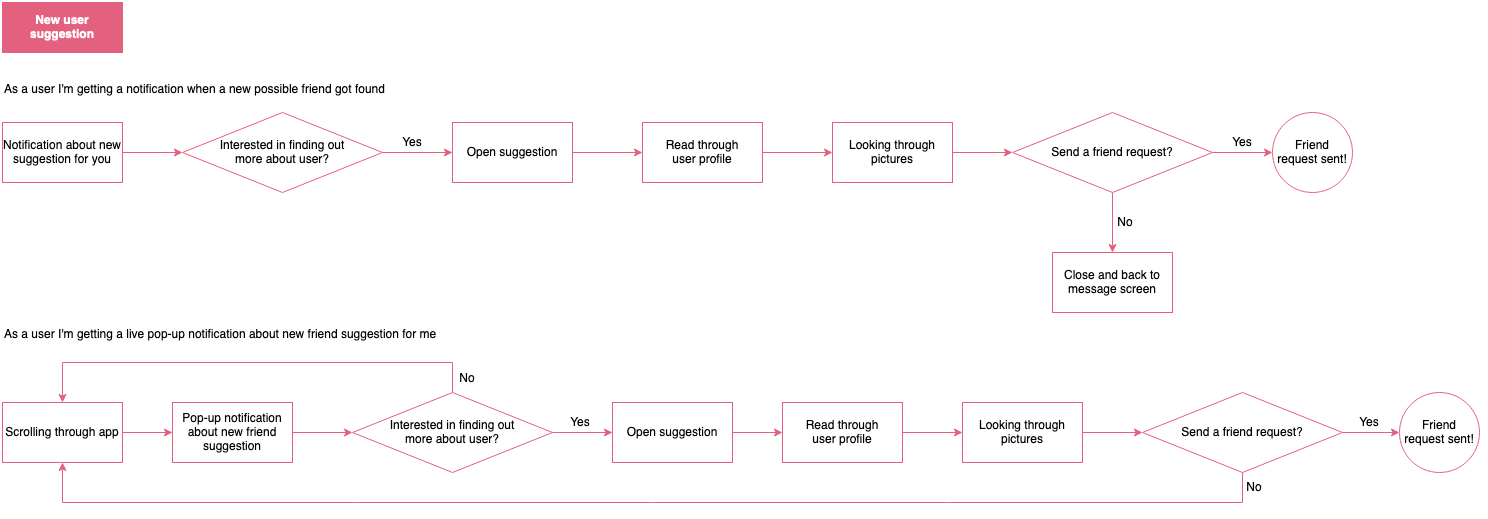

The diagram above was exported from draw.io. Its source (the exported page's mxGraphModel, read from the mxfile embedded in the PNG):
<mxGraphModel dx="305" dy="288" grid="1" gridSize="10" guides="1" tooltips="1" connect="1" arrows="1" fold="1" page="1" pageScale="1" pageWidth="850" pageHeight="1100" math="0" shadow="0">
  <root>
    <mxCell id="9dElnDv2WXycZt9xETRW-0" />
    <mxCell id="9dElnDv2WXycZt9xETRW-1" parent="9dElnDv2WXycZt9xETRW-0" />
    <mxCell id="9dElnDv2WXycZt9xETRW-2" value="New user suggestion" style="rounded=0;whiteSpace=wrap;html=1;strokeColor=#E3607F;fillColor=#E3607F;fontColor=#FFFFFF;fontStyle=1" vertex="1" parent="9dElnDv2WXycZt9xETRW-1">
      <mxGeometry x="10" y="60" width="120" height="50" as="geometry" />
    </mxCell>
    <mxCell id="9dElnDv2WXycZt9xETRW-12" value="" style="edgeStyle=orthogonalEdgeStyle;rounded=0;orthogonalLoop=1;jettySize=auto;html=1;strokeColor=#E3607F;" edge="1" parent="9dElnDv2WXycZt9xETRW-1" source="9dElnDv2WXycZt9xETRW-7" target="9dElnDv2WXycZt9xETRW-8">
      <mxGeometry relative="1" as="geometry" />
    </mxCell>
    <mxCell id="9dElnDv2WXycZt9xETRW-7" value="Notification about new suggestion for you" style="rounded=0;whiteSpace=wrap;html=1;strokeColor=#E3607F;" vertex="1" parent="9dElnDv2WXycZt9xETRW-1">
      <mxGeometry x="10" y="180" width="120" height="60" as="geometry" />
    </mxCell>
    <mxCell id="9dElnDv2WXycZt9xETRW-10" value="" style="edgeStyle=orthogonalEdgeStyle;rounded=0;orthogonalLoop=1;jettySize=auto;html=1;strokeColor=#E3607F;" edge="1" parent="9dElnDv2WXycZt9xETRW-1" source="9dElnDv2WXycZt9xETRW-8" target="9dElnDv2WXycZt9xETRW-9">
      <mxGeometry relative="1" as="geometry" />
    </mxCell>
    <mxCell id="9dElnDv2WXycZt9xETRW-8" value="&lt;div&gt;Interested in finding out &lt;br&gt;&lt;/div&gt;&lt;div&gt;more about user?&lt;/div&gt;" style="rhombus;whiteSpace=wrap;html=1;strokeColor=#E3607F;" vertex="1" parent="9dElnDv2WXycZt9xETRW-1">
      <mxGeometry x="190" y="170" width="200" height="80" as="geometry" />
    </mxCell>
    <mxCell id="9dElnDv2WXycZt9xETRW-14" value="" style="edgeStyle=orthogonalEdgeStyle;rounded=0;orthogonalLoop=1;jettySize=auto;html=1;strokeColor=#E3607F;" edge="1" parent="9dElnDv2WXycZt9xETRW-1" source="9dElnDv2WXycZt9xETRW-9" target="9dElnDv2WXycZt9xETRW-13">
      <mxGeometry relative="1" as="geometry" />
    </mxCell>
    <mxCell id="9dElnDv2WXycZt9xETRW-9" value="Open suggestion" style="rounded=0;whiteSpace=wrap;html=1;strokeColor=#E3607F;" vertex="1" parent="9dElnDv2WXycZt9xETRW-1">
      <mxGeometry x="460" y="180" width="120" height="60" as="geometry" />
    </mxCell>
    <mxCell id="9dElnDv2WXycZt9xETRW-11" value="Yes" style="text;html=1;strokeColor=none;fillColor=none;align=center;verticalAlign=middle;whiteSpace=wrap;rounded=0;" vertex="1" parent="9dElnDv2WXycZt9xETRW-1">
      <mxGeometry x="400" y="190" width="40" height="20" as="geometry" />
    </mxCell>
    <mxCell id="9dElnDv2WXycZt9xETRW-17" value="" style="edgeStyle=orthogonalEdgeStyle;rounded=0;orthogonalLoop=1;jettySize=auto;html=1;strokeColor=#E3607F;" edge="1" parent="9dElnDv2WXycZt9xETRW-1" source="9dElnDv2WXycZt9xETRW-13" target="9dElnDv2WXycZt9xETRW-16">
      <mxGeometry relative="1" as="geometry" />
    </mxCell>
    <mxCell id="9dElnDv2WXycZt9xETRW-13" value="&lt;div&gt;Read through &lt;br&gt;&lt;/div&gt;&lt;div&gt;user profile&lt;/div&gt;" style="rounded=0;whiteSpace=wrap;html=1;strokeColor=#E3607F;" vertex="1" parent="9dElnDv2WXycZt9xETRW-1">
      <mxGeometry x="650" y="180" width="120" height="60" as="geometry" />
    </mxCell>
    <mxCell id="9dElnDv2WXycZt9xETRW-21" value="" style="edgeStyle=orthogonalEdgeStyle;rounded=0;orthogonalLoop=1;jettySize=auto;html=1;strokeColor=#E3607F;" edge="1" parent="9dElnDv2WXycZt9xETRW-1" source="9dElnDv2WXycZt9xETRW-15" target="9dElnDv2WXycZt9xETRW-20">
      <mxGeometry relative="1" as="geometry" />
    </mxCell>
    <mxCell id="9dElnDv2WXycZt9xETRW-24" value="" style="edgeStyle=orthogonalEdgeStyle;rounded=0;orthogonalLoop=1;jettySize=auto;html=1;strokeColor=#E3607F;" edge="1" parent="9dElnDv2WXycZt9xETRW-1" source="9dElnDv2WXycZt9xETRW-15" target="9dElnDv2WXycZt9xETRW-23">
      <mxGeometry relative="1" as="geometry" />
    </mxCell>
    <mxCell id="9dElnDv2WXycZt9xETRW-15" value="Send a friend request?" style="rhombus;whiteSpace=wrap;html=1;strokeColor=#E3607F;" vertex="1" parent="9dElnDv2WXycZt9xETRW-1">
      <mxGeometry x="1020" y="170" width="200" height="80" as="geometry" />
    </mxCell>
    <mxCell id="9dElnDv2WXycZt9xETRW-18" value="" style="edgeStyle=orthogonalEdgeStyle;rounded=0;orthogonalLoop=1;jettySize=auto;html=1;strokeColor=#E3607F;" edge="1" parent="9dElnDv2WXycZt9xETRW-1" source="9dElnDv2WXycZt9xETRW-16" target="9dElnDv2WXycZt9xETRW-15">
      <mxGeometry relative="1" as="geometry" />
    </mxCell>
    <mxCell id="9dElnDv2WXycZt9xETRW-16" value="Looking through pictures" style="rounded=0;whiteSpace=wrap;html=1;strokeColor=#E3607F;" vertex="1" parent="9dElnDv2WXycZt9xETRW-1">
      <mxGeometry x="840" y="180" width="120" height="60" as="geometry" />
    </mxCell>
    <mxCell id="9dElnDv2WXycZt9xETRW-20" value="&lt;div&gt;Friend &lt;br&gt;&lt;/div&gt;&lt;div&gt;request sent!&lt;/div&gt;" style="ellipse;whiteSpace=wrap;html=1;aspect=fixed;strokeColor=#E3607F;" vertex="1" parent="9dElnDv2WXycZt9xETRW-1">
      <mxGeometry x="1280" y="170" width="80" height="80" as="geometry" />
    </mxCell>
    <mxCell id="9dElnDv2WXycZt9xETRW-22" value="Yes" style="text;html=1;fillColor=none;align=center;verticalAlign=middle;whiteSpace=wrap;rounded=0;" vertex="1" parent="9dElnDv2WXycZt9xETRW-1">
      <mxGeometry x="1230" y="190" width="40" height="20" as="geometry" />
    </mxCell>
    <mxCell id="9dElnDv2WXycZt9xETRW-23" value="Close and back to message screen" style="whiteSpace=wrap;html=1;strokeColor=#E3607F;" vertex="1" parent="9dElnDv2WXycZt9xETRW-1">
      <mxGeometry x="1060" y="310" width="120" height="60" as="geometry" />
    </mxCell>
    <mxCell id="9dElnDv2WXycZt9xETRW-25" value="No" style="text;html=1;strokeColor=none;fillColor=none;align=center;verticalAlign=middle;whiteSpace=wrap;rounded=0;" vertex="1" parent="9dElnDv2WXycZt9xETRW-1">
      <mxGeometry x="1113" y="270" width="40" height="20" as="geometry" />
    </mxCell>
    <mxCell id="9dElnDv2WXycZt9xETRW-26" value="As a user I'm getting a notification when a new possible friend got found" style="text;html=1;strokeColor=none;fillColor=none;align=left;verticalAlign=middle;whiteSpace=wrap;rounded=0;" vertex="1" parent="9dElnDv2WXycZt9xETRW-1">
      <mxGeometry x="10" y="137" width="440" height="20" as="geometry" />
    </mxCell>
    <mxCell id="9dElnDv2WXycZt9xETRW-27" value="As a user I'm getting a live pop-up notification about new friend suggestion for me" style="text;html=1;strokeColor=none;fillColor=none;align=left;verticalAlign=middle;whiteSpace=wrap;rounded=0;" vertex="1" parent="9dElnDv2WXycZt9xETRW-1">
      <mxGeometry x="10" y="382" width="440" height="20" as="geometry" />
    </mxCell>
    <mxCell id="9dElnDv2WXycZt9xETRW-34" value="" style="edgeStyle=orthogonalEdgeStyle;rounded=0;orthogonalLoop=1;jettySize=auto;html=1;strokeColor=#E3607F;" edge="1" parent="9dElnDv2WXycZt9xETRW-1" source="9dElnDv2WXycZt9xETRW-28" target="9dElnDv2WXycZt9xETRW-29">
      <mxGeometry relative="1" as="geometry" />
    </mxCell>
    <mxCell id="9dElnDv2WXycZt9xETRW-28" value="Scrolling through app" style="rounded=0;whiteSpace=wrap;html=1;strokeColor=#E3607F;" vertex="1" parent="9dElnDv2WXycZt9xETRW-1">
      <mxGeometry x="10" y="460" width="120" height="60" as="geometry" />
    </mxCell>
    <mxCell id="9dElnDv2WXycZt9xETRW-31" value="" style="edgeStyle=orthogonalEdgeStyle;rounded=0;orthogonalLoop=1;jettySize=auto;html=1;strokeColor=#E3607F;" edge="1" parent="9dElnDv2WXycZt9xETRW-1" source="9dElnDv2WXycZt9xETRW-29" target="9dElnDv2WXycZt9xETRW-30">
      <mxGeometry relative="1" as="geometry" />
    </mxCell>
    <mxCell id="9dElnDv2WXycZt9xETRW-29" value="Pop-up notification about new friend suggestion" style="rounded=0;whiteSpace=wrap;html=1;strokeColor=#E3607F;" vertex="1" parent="9dElnDv2WXycZt9xETRW-1">
      <mxGeometry x="180" y="460" width="120" height="60" as="geometry" />
    </mxCell>
    <mxCell id="9dElnDv2WXycZt9xETRW-41" value="" style="edgeStyle=orthogonalEdgeStyle;rounded=0;orthogonalLoop=1;jettySize=auto;html=1;strokeColor=#E3607F;" edge="1" parent="9dElnDv2WXycZt9xETRW-1" source="9dElnDv2WXycZt9xETRW-30" target="9dElnDv2WXycZt9xETRW-35">
      <mxGeometry relative="1" as="geometry" />
    </mxCell>
    <mxCell id="9dElnDv2WXycZt9xETRW-53" style="edgeStyle=orthogonalEdgeStyle;rounded=0;orthogonalLoop=1;jettySize=auto;html=1;entryX=0.5;entryY=0;entryDx=0;entryDy=0;strokeColor=#E3607F;" edge="1" parent="9dElnDv2WXycZt9xETRW-1" source="9dElnDv2WXycZt9xETRW-30" target="9dElnDv2WXycZt9xETRW-28">
      <mxGeometry relative="1" as="geometry">
        <Array as="points">
          <mxPoint x="460" y="420" />
          <mxPoint x="70" y="420" />
        </Array>
      </mxGeometry>
    </mxCell>
    <mxCell id="9dElnDv2WXycZt9xETRW-30" value="&lt;div&gt;Interested in finding out &lt;br&gt;&lt;/div&gt;&lt;div&gt;more about user?&lt;/div&gt;" style="rhombus;whiteSpace=wrap;html=1;rounded=0;strokeColor=#E3607F;" vertex="1" parent="9dElnDv2WXycZt9xETRW-1">
      <mxGeometry x="360" y="450" width="200" height="80" as="geometry" />
    </mxCell>
    <mxCell id="9dElnDv2WXycZt9xETRW-44" value="" style="edgeStyle=orthogonalEdgeStyle;rounded=0;orthogonalLoop=1;jettySize=auto;html=1;strokeColor=#E3607F;" edge="1" parent="9dElnDv2WXycZt9xETRW-1" source="9dElnDv2WXycZt9xETRW-35" target="9dElnDv2WXycZt9xETRW-36">
      <mxGeometry relative="1" as="geometry" />
    </mxCell>
    <mxCell id="9dElnDv2WXycZt9xETRW-35" value="Open suggestion" style="rounded=0;whiteSpace=wrap;html=1;strokeColor=#E3607F;" vertex="1" parent="9dElnDv2WXycZt9xETRW-1">
      <mxGeometry x="620" y="460" width="120" height="60" as="geometry" />
    </mxCell>
    <mxCell id="9dElnDv2WXycZt9xETRW-45" value="" style="edgeStyle=orthogonalEdgeStyle;rounded=0;orthogonalLoop=1;jettySize=auto;html=1;strokeColor=#E3607F;" edge="1" parent="9dElnDv2WXycZt9xETRW-1" source="9dElnDv2WXycZt9xETRW-36" target="9dElnDv2WXycZt9xETRW-38">
      <mxGeometry relative="1" as="geometry" />
    </mxCell>
    <mxCell id="9dElnDv2WXycZt9xETRW-36" value="&lt;div&gt;Read through &lt;br&gt;&lt;/div&gt;&lt;div&gt;user profile&lt;/div&gt;" style="rounded=0;whiteSpace=wrap;html=1;strokeColor=#E3607F;" vertex="1" parent="9dElnDv2WXycZt9xETRW-1">
      <mxGeometry x="790" y="460" width="120" height="60" as="geometry" />
    </mxCell>
    <mxCell id="9dElnDv2WXycZt9xETRW-47" style="edgeStyle=orthogonalEdgeStyle;rounded=0;orthogonalLoop=1;jettySize=auto;html=1;entryX=0.5;entryY=1;entryDx=0;entryDy=0;strokeColor=#E3607F;" edge="1" parent="9dElnDv2WXycZt9xETRW-1" source="9dElnDv2WXycZt9xETRW-37" target="9dElnDv2WXycZt9xETRW-28">
      <mxGeometry relative="1" as="geometry">
        <Array as="points">
          <mxPoint x="1250" y="560" />
          <mxPoint x="70" y="560" />
        </Array>
      </mxGeometry>
    </mxCell>
    <mxCell id="9dElnDv2WXycZt9xETRW-49" value="" style="edgeStyle=orthogonalEdgeStyle;rounded=0;orthogonalLoop=1;jettySize=auto;html=1;strokeColor=#E3607F;" edge="1" parent="9dElnDv2WXycZt9xETRW-1" source="9dElnDv2WXycZt9xETRW-37" target="9dElnDv2WXycZt9xETRW-39">
      <mxGeometry relative="1" as="geometry" />
    </mxCell>
    <mxCell id="9dElnDv2WXycZt9xETRW-37" value="Send a friend request?" style="rhombus;whiteSpace=wrap;html=1;strokeColor=#E3607F;" vertex="1" parent="9dElnDv2WXycZt9xETRW-1">
      <mxGeometry x="1150" y="450" width="200" height="80" as="geometry" />
    </mxCell>
    <mxCell id="9dElnDv2WXycZt9xETRW-46" value="" style="edgeStyle=orthogonalEdgeStyle;rounded=0;orthogonalLoop=1;jettySize=auto;html=1;strokeColor=#E3607F;" edge="1" parent="9dElnDv2WXycZt9xETRW-1" source="9dElnDv2WXycZt9xETRW-38" target="9dElnDv2WXycZt9xETRW-37">
      <mxGeometry relative="1" as="geometry" />
    </mxCell>
    <mxCell id="9dElnDv2WXycZt9xETRW-38" value="Looking through pictures" style="rounded=0;whiteSpace=wrap;html=1;strokeColor=#E3607F;" vertex="1" parent="9dElnDv2WXycZt9xETRW-1">
      <mxGeometry x="970" y="460" width="120" height="60" as="geometry" />
    </mxCell>
    <mxCell id="9dElnDv2WXycZt9xETRW-39" value="&lt;div&gt;Friend &lt;br&gt;&lt;/div&gt;&lt;div&gt;request sent!&lt;/div&gt;" style="ellipse;whiteSpace=wrap;html=1;aspect=fixed;strokeColor=#E3607F;" vertex="1" parent="9dElnDv2WXycZt9xETRW-1">
      <mxGeometry x="1407" y="450" width="80" height="80" as="geometry" />
    </mxCell>
    <mxCell id="9dElnDv2WXycZt9xETRW-42" value="Yes" style="text;html=1;strokeColor=none;fillColor=none;align=center;verticalAlign=middle;whiteSpace=wrap;rounded=0;" vertex="1" parent="9dElnDv2WXycZt9xETRW-1">
      <mxGeometry x="568" y="470" width="40" height="20" as="geometry" />
    </mxCell>
    <mxCell id="9dElnDv2WXycZt9xETRW-48" value="No" style="text;html=1;strokeColor=none;fillColor=none;align=center;verticalAlign=middle;whiteSpace=wrap;rounded=0;" vertex="1" parent="9dElnDv2WXycZt9xETRW-1">
      <mxGeometry x="1242" y="535" width="40" height="20" as="geometry" />
    </mxCell>
    <mxCell id="9dElnDv2WXycZt9xETRW-50" value="Yes" style="text;html=1;strokeColor=none;fillColor=none;align=center;verticalAlign=middle;whiteSpace=wrap;rounded=0;" vertex="1" parent="9dElnDv2WXycZt9xETRW-1">
      <mxGeometry x="1357" y="470" width="40" height="20" as="geometry" />
    </mxCell>
    <mxCell id="9dElnDv2WXycZt9xETRW-52" value="No" style="text;html=1;strokeColor=none;fillColor=none;align=center;verticalAlign=middle;whiteSpace=wrap;rounded=0;" vertex="1" parent="9dElnDv2WXycZt9xETRW-1">
      <mxGeometry x="455" y="426" width="40" height="20" as="geometry" />
    </mxCell>
  </root>
</mxGraphModel>